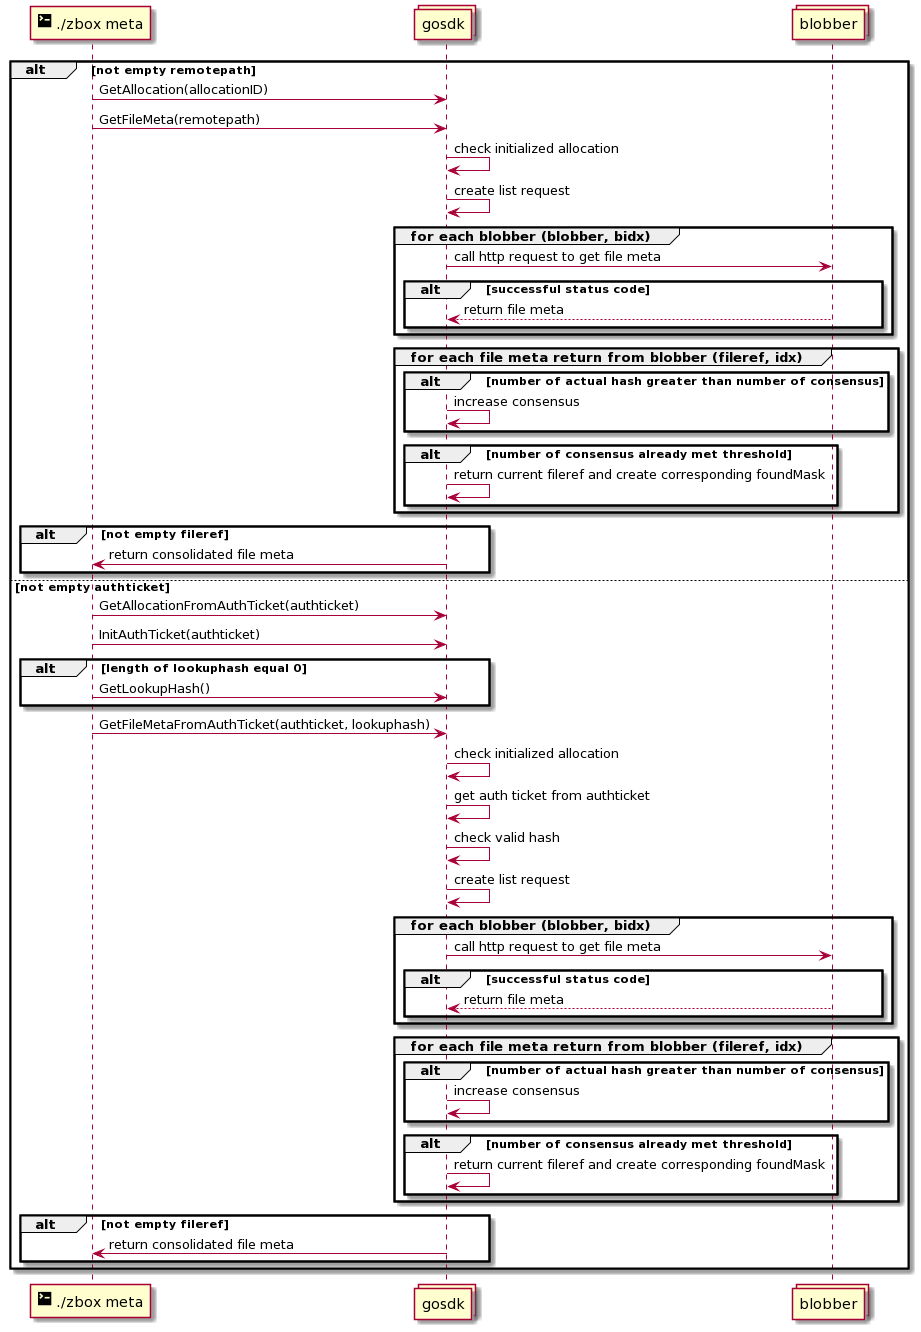

The diagram above was rendered by PlantUML. Its source (embedded in the PNG):
@startuml
participant "<size:20><&terminal></size> ./zbox meta" as cli
collections gosdk
collections blobber

alt not empty remotepath
cli -> gosdk: GetAllocation(allocationID)
cli -> gosdk: GetFileMeta(remotepath)

gosdk -> gosdk: check initialized allocation
gosdk -> gosdk: create list request

group for each blobber (blobber, bidx)
gosdk -> blobber: call http request to get file meta
alt successful status code
blobber --> gosdk: return file meta
end
end

group for each file meta return from blobber (fileref, idx)
alt number of actual hash greater than number of consensus
gosdk -> gosdk: increase consensus
end
alt number of consensus already met threshold
gosdk -> gosdk: return current fileref and create corresponding foundMask
end
end

alt not empty fileref
gosdk -> cli: return consolidated file meta
end

else not empty authticket
cli -> gosdk: GetAllocationFromAuthTicket(authticket)
cli -> gosdk: InitAuthTicket(authticket)
alt length of lookuphash equal 0
cli -> gosdk: GetLookupHash()
end
cli -> gosdk: GetFileMetaFromAuthTicket(authticket, lookuphash)

gosdk -> gosdk: check initialized allocation
gosdk -> gosdk: get auth ticket from authticket
gosdk -> gosdk: check valid hash
gosdk -> gosdk: create list request

group for each blobber (blobber, bidx)
gosdk -> blobber: call http request to get file meta
alt successful status code
blobber --> gosdk: return file meta
end
end

group for each file meta return from blobber (fileref, idx)
alt number of actual hash greater than number of consensus
gosdk -> gosdk: increase consensus
end
alt number of consensus already met threshold
gosdk -> gosdk: return current fileref and create corresponding foundMask
end
end

alt not empty fileref
gosdk -> cli: return consolidated file meta
end
end
@enduml